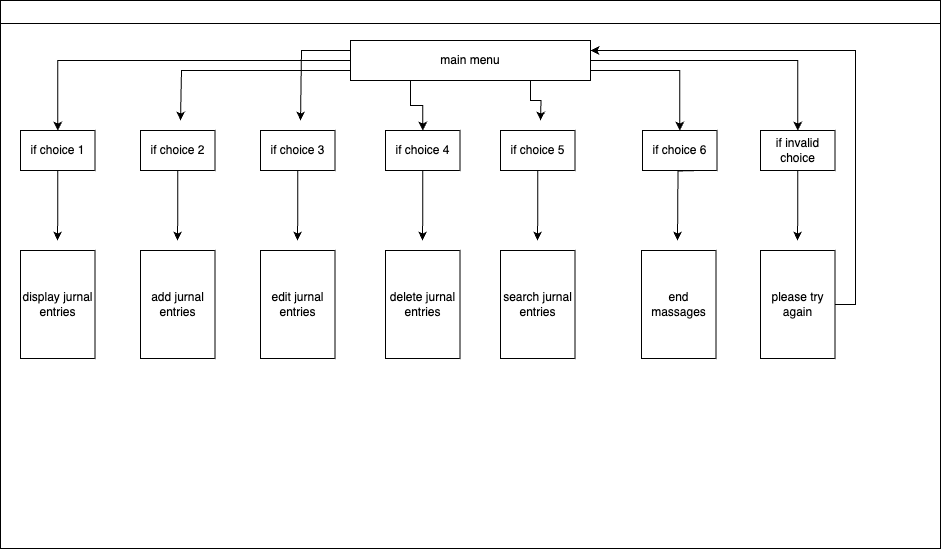

The diagram above was exported from draw.io. Its source (the exported page's mxGraphModel, read from the mxfile embedded in the PNG):
<mxGraphModel dx="1194" dy="731" grid="1" gridSize="10" guides="1" tooltips="1" connect="1" arrows="1" fold="1" page="1" pageScale="1" pageWidth="1169" pageHeight="826" background="none" math="0" shadow="0">
  <root>
    <mxCell id="0" />
    <mxCell id="1" parent="0" />
    <mxCell id="2" value="" style="swimlane;whiteSpace=wrap" parent="1" vertex="1">
      <mxGeometry x="170" y="100" width="940" height="548" as="geometry" />
    </mxCell>
    <mxCell id="fxQMZZvik4VO8wgWRfrp-2" style="edgeStyle=orthogonalEdgeStyle;rounded=0;orthogonalLoop=1;jettySize=auto;html=1;exitX=0.5;exitY=1;exitDx=0;exitDy=0;" edge="1" parent="2" source="iiqwmkaGVTT8-ArjTlDs-52">
      <mxGeometry relative="1" as="geometry">
        <mxPoint x="57" y="240" as="targetPoint" />
      </mxGeometry>
    </mxCell>
    <mxCell id="iiqwmkaGVTT8-ArjTlDs-52" value="if choice 1" style="rounded=0;whiteSpace=wrap;html=1;" parent="2" vertex="1">
      <mxGeometry x="20" y="130" width="74.5" height="40" as="geometry" />
    </mxCell>
    <mxCell id="fxQMZZvik4VO8wgWRfrp-3" style="edgeStyle=orthogonalEdgeStyle;rounded=0;orthogonalLoop=1;jettySize=auto;html=1;exitX=0.5;exitY=1;exitDx=0;exitDy=0;" edge="1" parent="2" source="iiqwmkaGVTT8-ArjTlDs-51">
      <mxGeometry relative="1" as="geometry">
        <mxPoint x="177" y="240" as="targetPoint" />
      </mxGeometry>
    </mxCell>
    <mxCell id="iiqwmkaGVTT8-ArjTlDs-51" value="if choice 2" style="rounded=0;whiteSpace=wrap;html=1;" parent="2" vertex="1">
      <mxGeometry x="140" y="130" width="74.5" height="40" as="geometry" />
    </mxCell>
    <mxCell id="fxQMZZvik4VO8wgWRfrp-4" style="edgeStyle=orthogonalEdgeStyle;rounded=0;orthogonalLoop=1;jettySize=auto;html=1;exitX=0.5;exitY=1;exitDx=0;exitDy=0;" edge="1" parent="2" source="iiqwmkaGVTT8-ArjTlDs-50">
      <mxGeometry relative="1" as="geometry">
        <mxPoint x="297" y="240" as="targetPoint" />
      </mxGeometry>
    </mxCell>
    <mxCell id="iiqwmkaGVTT8-ArjTlDs-50" value="if choice 3" style="rounded=0;whiteSpace=wrap;html=1;" parent="2" vertex="1">
      <mxGeometry x="260" y="130" width="74.5" height="40" as="geometry" />
    </mxCell>
    <mxCell id="iiqwmkaGVTT8-ArjTlDs-60" value="display jurnal entries" style="rounded=0;whiteSpace=wrap;html=1;" parent="2" vertex="1">
      <mxGeometry x="20" y="250" width="74.5" height="108" as="geometry" />
    </mxCell>
    <mxCell id="iiqwmkaGVTT8-ArjTlDs-61" value="add jurnal entries" style="rounded=0;whiteSpace=wrap;html=1;" parent="2" vertex="1">
      <mxGeometry x="140" y="250" width="74.5" height="108" as="geometry" />
    </mxCell>
    <mxCell id="fxQMZZvik4VO8wgWRfrp-8" style="edgeStyle=orthogonalEdgeStyle;rounded=0;orthogonalLoop=1;jettySize=auto;html=1;exitX=0.5;exitY=1;exitDx=0;exitDy=0;" edge="1" parent="2">
      <mxGeometry relative="1" as="geometry">
        <mxPoint x="677" y="240" as="targetPoint" />
        <mxPoint x="699.25" y="170" as="sourcePoint" />
      </mxGeometry>
    </mxCell>
    <mxCell id="iiqwmkaGVTT8-ArjTlDs-57" value="if choice 6&lt;span style=&quot;color: rgba(0, 0, 0, 0); font-family: monospace; font-size: 0px; text-align: start; text-wrap: nowrap;&quot;&gt;%3CmxGraphModel%3E%3Croot%3E%3CmxCell%20id%3D%220%22%2F%3E%3CmxCell%20id%3D%221%22%20parent%3D%220%22%2F%3E%3CmxCell%20id%3D%222%22%20value%3D%22if%20choice%205%22%20style%3D%22rounded%3D0%3BwhiteSpace%3Dwrap%3Bhtml%3D1%3B%22%20vertex%3D%221%22%20parent%3D%221%22%3E%3CmxGeometry%20x%3D%22597.25%22%20y%3D%22330%22%20width%3D%2274.5%22%20height%3D%2240%22%20as%3D%22geometry%22%2F%3E%3C%2FmxCell%3E%3C%2Froot%3E%3C%2FmxGraphModel%3E&lt;/span&gt;" style="rounded=0;whiteSpace=wrap;html=1;" parent="2" vertex="1">
      <mxGeometry x="642" y="130" width="74.5" height="40" as="geometry" />
    </mxCell>
    <mxCell id="iiqwmkaGVTT8-ArjTlDs-68" style="edgeStyle=orthogonalEdgeStyle;rounded=0;orthogonalLoop=1;jettySize=auto;html=1;entryX=0.5;entryY=0;entryDx=0;entryDy=0;" parent="2" source="iiqwmkaGVTT8-ArjTlDs-44" target="iiqwmkaGVTT8-ArjTlDs-52" edge="1">
      <mxGeometry relative="1" as="geometry">
        <mxPoint x="60" y="60" as="targetPoint" />
      </mxGeometry>
    </mxCell>
    <mxCell id="iiqwmkaGVTT8-ArjTlDs-69" style="edgeStyle=orthogonalEdgeStyle;rounded=0;orthogonalLoop=1;jettySize=auto;html=1;entryX=0.5;entryY=0;entryDx=0;entryDy=0;" parent="2" source="iiqwmkaGVTT8-ArjTlDs-44" target="iiqwmkaGVTT8-ArjTlDs-59" edge="1">
      <mxGeometry relative="1" as="geometry" />
    </mxCell>
    <mxCell id="fxQMZZvik4VO8wgWRfrp-12" style="edgeStyle=orthogonalEdgeStyle;rounded=0;orthogonalLoop=1;jettySize=auto;html=1;exitX=0;exitY=0.5;exitDx=0;exitDy=0;" edge="1" parent="2" source="iiqwmkaGVTT8-ArjTlDs-44">
      <mxGeometry relative="1" as="geometry">
        <mxPoint x="180" y="120" as="targetPoint" />
        <Array as="points">
          <mxPoint x="350" y="70" />
          <mxPoint x="181" y="70" />
        </Array>
      </mxGeometry>
    </mxCell>
    <mxCell id="fxQMZZvik4VO8wgWRfrp-13" style="edgeStyle=orthogonalEdgeStyle;rounded=0;orthogonalLoop=1;jettySize=auto;html=1;exitX=0;exitY=0.5;exitDx=0;exitDy=0;" edge="1" parent="2" source="iiqwmkaGVTT8-ArjTlDs-44">
      <mxGeometry relative="1" as="geometry">
        <mxPoint x="300" y="120" as="targetPoint" />
        <Array as="points">
          <mxPoint x="350" y="50" />
          <mxPoint x="301" y="50" />
        </Array>
      </mxGeometry>
    </mxCell>
    <mxCell id="fxQMZZvik4VO8wgWRfrp-14" style="edgeStyle=orthogonalEdgeStyle;rounded=0;orthogonalLoop=1;jettySize=auto;html=1;exitX=0.25;exitY=1;exitDx=0;exitDy=0;entryX=0.5;entryY=0;entryDx=0;entryDy=0;" edge="1" parent="2" source="iiqwmkaGVTT8-ArjTlDs-44" target="iiqwmkaGVTT8-ArjTlDs-53">
      <mxGeometry relative="1" as="geometry" />
    </mxCell>
    <mxCell id="fxQMZZvik4VO8wgWRfrp-15" style="edgeStyle=orthogonalEdgeStyle;rounded=0;orthogonalLoop=1;jettySize=auto;html=1;exitX=0.75;exitY=1;exitDx=0;exitDy=0;" edge="1" parent="2" source="iiqwmkaGVTT8-ArjTlDs-44">
      <mxGeometry relative="1" as="geometry">
        <mxPoint x="540" y="120" as="targetPoint" />
      </mxGeometry>
    </mxCell>
    <mxCell id="fxQMZZvik4VO8wgWRfrp-16" style="edgeStyle=orthogonalEdgeStyle;rounded=0;orthogonalLoop=1;jettySize=auto;html=1;exitX=1;exitY=0.75;exitDx=0;exitDy=0;entryX=0.5;entryY=0;entryDx=0;entryDy=0;" edge="1" parent="2" source="iiqwmkaGVTT8-ArjTlDs-44" target="iiqwmkaGVTT8-ArjTlDs-57">
      <mxGeometry relative="1" as="geometry" />
    </mxCell>
    <mxCell id="iiqwmkaGVTT8-ArjTlDs-44" value="main menu" style="rounded=0;whiteSpace=wrap;html=1;" parent="2" vertex="1">
      <mxGeometry x="350" y="40" width="240" height="40" as="geometry" />
    </mxCell>
    <mxCell id="fxQMZZvik4VO8wgWRfrp-6" style="edgeStyle=orthogonalEdgeStyle;rounded=0;orthogonalLoop=1;jettySize=auto;html=1;exitX=0.5;exitY=1;exitDx=0;exitDy=0;" edge="1" parent="2" source="iiqwmkaGVTT8-ArjTlDs-53">
      <mxGeometry relative="1" as="geometry">
        <mxPoint x="422" y="240" as="targetPoint" />
      </mxGeometry>
    </mxCell>
    <mxCell id="iiqwmkaGVTT8-ArjTlDs-53" value="if choice 4" style="rounded=0;whiteSpace=wrap;html=1;" parent="2" vertex="1">
      <mxGeometry x="385" y="130" width="74.5" height="40" as="geometry" />
    </mxCell>
    <mxCell id="fxQMZZvik4VO8wgWRfrp-7" style="edgeStyle=orthogonalEdgeStyle;rounded=0;orthogonalLoop=1;jettySize=auto;html=1;exitX=0.5;exitY=1;exitDx=0;exitDy=0;" edge="1" parent="2" source="iiqwmkaGVTT8-ArjTlDs-54">
      <mxGeometry relative="1" as="geometry">
        <mxPoint x="537" y="240" as="targetPoint" />
      </mxGeometry>
    </mxCell>
    <mxCell id="iiqwmkaGVTT8-ArjTlDs-54" value="if choice 5" style="rounded=0;whiteSpace=wrap;html=1;" parent="2" vertex="1">
      <mxGeometry x="500" y="130" width="74.5" height="40" as="geometry" />
    </mxCell>
    <mxCell id="iiqwmkaGVTT8-ArjTlDs-62" value="edit jurnal entries" style="rounded=0;whiteSpace=wrap;html=1;" parent="2" vertex="1">
      <mxGeometry x="260" y="250" width="74.5" height="108" as="geometry" />
    </mxCell>
    <mxCell id="iiqwmkaGVTT8-ArjTlDs-63" value="search jurnal entries" style="rounded=0;whiteSpace=wrap;html=1;" parent="2" vertex="1">
      <mxGeometry x="500" y="250" width="74.5" height="108" as="geometry" />
    </mxCell>
    <mxCell id="iiqwmkaGVTT8-ArjTlDs-64" value="delete jurnal entries" style="rounded=0;whiteSpace=wrap;html=1;" parent="2" vertex="1">
      <mxGeometry x="385" y="250" width="74.5" height="108" as="geometry" />
    </mxCell>
    <mxCell id="iiqwmkaGVTT8-ArjTlDs-65" value="end massages" style="rounded=0;whiteSpace=wrap;html=1;" parent="2" vertex="1">
      <mxGeometry x="641" y="250" width="74.5" height="108" as="geometry" />
    </mxCell>
    <mxCell id="fxQMZZvik4VO8wgWRfrp-11" style="edgeStyle=orthogonalEdgeStyle;rounded=0;orthogonalLoop=1;jettySize=auto;html=1;exitX=1;exitY=0.5;exitDx=0;exitDy=0;entryX=1;entryY=0.25;entryDx=0;entryDy=0;" edge="1" parent="2" source="iiqwmkaGVTT8-ArjTlDs-66" target="iiqwmkaGVTT8-ArjTlDs-44">
      <mxGeometry relative="1" as="geometry">
        <Array as="points">
          <mxPoint x="855" y="304" />
          <mxPoint x="855" y="50" />
        </Array>
      </mxGeometry>
    </mxCell>
    <mxCell id="iiqwmkaGVTT8-ArjTlDs-66" value="please try again" style="rounded=0;whiteSpace=wrap;html=1;" parent="2" vertex="1">
      <mxGeometry x="760" y="250" width="74.5" height="108" as="geometry" />
    </mxCell>
    <mxCell id="fxQMZZvik4VO8wgWRfrp-9" style="edgeStyle=orthogonalEdgeStyle;rounded=0;orthogonalLoop=1;jettySize=auto;html=1;exitX=0.5;exitY=1;exitDx=0;exitDy=0;" edge="1" parent="2" source="iiqwmkaGVTT8-ArjTlDs-59">
      <mxGeometry relative="1" as="geometry">
        <mxPoint x="797" y="240" as="targetPoint" />
      </mxGeometry>
    </mxCell>
    <mxCell id="iiqwmkaGVTT8-ArjTlDs-59" value="if invalid choice" style="rounded=0;whiteSpace=wrap;html=1;" parent="2" vertex="1">
      <mxGeometry x="760" y="130" width="74.5" height="40" as="geometry" />
    </mxCell>
  </root>
</mxGraphModel>